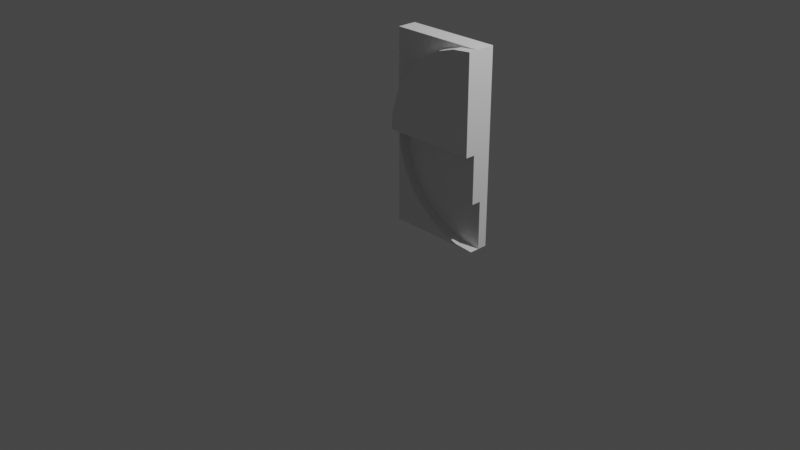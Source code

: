 # Source: wall4.blend  (saved by Blender 3.5.10; exported with 4.5.12 LTS)
import bpy
from mathutils import Matrix  # noqa: F401  (used for matrix-valued properties, if any)

bpy.ops.wm.read_factory_settings(use_empty=True)
scene = bpy.context.scene
scene.name = 'Scene'

# ---- collections
col_collection = bpy.data.collections.new('Collection'); scene.collection.children.link(col_collection)

# ---- materials (node trees are filled in below, after node groups)
mat_material = bpy.data.materials.new('Material')
mat_material.alpha_threshold = 0.0
mat_material.use_transparent_shadow = False
mat_material.roughness = 0.5
mat_material.line_color = (0.0, 0.0, 0.0, 1.0)

# ---- material node trees
mat_material.use_nodes = True; mat_material.node_tree.nodes.clear()
_N = mat_material.node_tree.nodes; _L = mat_material.node_tree.links
n0 = _N.new('ShaderNodeOutputMaterial'); n0.name = 'Material Output'; n0.location = (300, 300)
n1 = _N.new('ShaderNodeBsdfPrincipled'); n1.name = 'Principled BSDF'; n1.location = (10, 300)
n1.distribution = 'GGX'
n1.subsurface_method = 'RANDOM_WALK_SKIN'
n1.inputs[3].default_value = 1.45
n1.inputs[27].default_value = (0.0, 0.0, 0.0, 1.0)
n1.inputs[28].default_value = 1.0
_L.new(n1.outputs[0], n0.inputs[0])
n0.is_active_output = True

# ---- world
world_world = bpy.data.worlds.new('World'); scene.world = world_world
world_world.use_nodes = True; world_world.node_tree.nodes.clear()
_N = world_world.node_tree.nodes; _L = world_world.node_tree.links
n0 = _N.new('ShaderNodeOutputWorld'); n0.name = 'World Output'; n0.location = (300, 300)
n1 = _N.new('ShaderNodeBackground'); n1.name = 'Background'; n1.location = (10, 300)
n1.inputs[0].default_value = (0.05088, 0.05088, 0.05088, 1.0)
_L.new(n1.outputs[0], n0.inputs[0])
n0.is_active_output = True
world_world.color = (0.05088, 0.05088, 0.05088)
world_world.use_sun_shadow = False
world_world.sun_shadow_jitter_overblur = 0.0

# ---- cameras
cam_camera = bpy.data.cameras.new('Camera')
cam_camera.clip_end = 100.0
cam_camera.ortho_scale = 7.314

# ---- lights
light_light = bpy.data.lights.new('Light', 'POINT')
light_light.transmission_factor = 0.0
light_light.energy = 1000.0
light_light.shadow_soft_size = 0.1
light_light.shadow_maximum_resolution = 0.006
light_light.use_absolute_resolution = True

# ---- meshes
me_cube = bpy.data.meshes.new('Cube')
me_cube.from_pydata([(1.0, 0.2, 2.0), (1.0, 0.2, 0.0), (0.0, 0.2, 2.0), (0.0, 0.2, 0.0), (0.0, 0.1, 0.0), (0.0, -4.47e-08, 0.0), (1.0, 0.1, 2.0), (1.0, -4.47e-08, 2.0), (0.0, -4.47e-08, 2.0), (0.0, 0.1, 2.0), (1.0, -4.47e-08, 0.0), (1.0, 0.1, 0.0), (1.0, 0.2, 1.0), (0.0, -0.1, 1.0), (1.0, -0.1, 1.0), (0.0, 0.2, 1.0), (1.0, 0.1, 1.0), (1.0, -4.47e-08, 1.0), (0.0, -4.47e-08, 1.0), (0.0, 0.1, 1.0), (1.0, -5.96e-08, 2.0), (1.0, -0.1, 2.0), (0.01921, 0.0, 1.195), (0.01921, -0.1, 1.195), (0.07612, 0.0, 1.383), (0.07612, -0.1, 1.383), (0.1685, 0.0, 1.556), (0.1685, -0.1, 1.556), (0.2929, -5.96e-08, 1.707), (0.2929, -0.1, 1.707), (0.4444, -5.96e-08, 1.831), (0.4444, -0.1, 1.831), (0.6173, -5.96e-08, 1.924), (0.6173, -0.1, 1.924), (0.8049, -5.96e-08, 1.981), (0.8049, -0.1, 1.981), (1.0, -0.1, 1.0), (1.0, 0.0, 1.0), (0.8049, 0.1, 0.01371), (0.6173, 0.1, 0.07061), (0.4444, 0.1, 0.163), (0.2929, 0.1, 0.2874), (0.1685, 0.1, 0.4389), (0.07612, 0.1, 0.6118), (0.01921, 0.1, 0.7994), (0.1685, 0.0, 0.4389), (0.01921, 0.0, 0.7994), (0.2929, -2.98e-08, 0.2874), (0.07612, 0.0, 0.6118), (0.4444, 0.0, 0.163), (0.6173, -2.98e-08, 0.07061), (0.8049, -2.98e-08, 0.01371), (1.0, 0.1, 0.5), (1.0, 2.98e-08, 0.5), (0.9025, 0.1, 0.5096), (0.9025, 2.98e-08, 0.5096), (0.8087, 0.1, 0.5381), (0.8087, 2.98e-08, 0.5381), (0.7222, 0.1, 0.5843), (0.7222, 2.98e-08, 0.5843), (0.6464, 0.1, 0.6464), (0.6464, 2.98e-08, 0.6464), (0.5843, 0.1, 0.7222), (0.5843, 0.0, 0.7222), (0.5381, 0.1, 0.8087), (0.5381, 0.0, 0.8087), (0.5096, 0.1, 0.9025), (0.5096, 0.0, 0.9025), (0.5, 0.1, 1.0), (0.5, 0.0, 1.0)], [], [(7, 8, 18, 17), (19, 9, 2, 15), (18, 13, 14, 17), (15, 2, 0, 12), (12, 0, 6, 16), (16, 6, 7, 17), (3, 1, 11, 4), (4, 11, 10, 5), (18, 8, 9, 19), (0, 2, 9, 6), (6, 9, 8, 7), (5, 18, 19, 4), (16, 19, 18, 37), (1, 12, 16, 11), (3, 15, 12, 1), (44, 46, 18, 19), (4, 19, 15, 3), (43, 48, 46, 44), (22, 23, 25, 24), (24, 25, 27, 26), (26, 27, 29, 28), (28, 29, 31, 30), (30, 31, 33, 32), (32, 33, 35, 34), (34, 35, 21, 20), (20, 37, 18, 22, 24, 26, 28, 30, 32, 34), (20, 21, 36, 37), (5, 10, 51, 50, 49, 47, 45, 48, 46, 18), (25, 23, 13, 36, 21, 35, 33, 31, 29, 27), (22, 18, 13, 23), (16, 19, 44, 43, 42, 41, 40, 39, 38, 11), (11, 10, 51, 38), (40, 49, 47, 41), (38, 51, 50, 39), (39, 50, 49, 40), (41, 47, 45, 42), (42, 45, 48, 43), (16, 37, 53, 52), (52, 53, 55, 54), (54, 55, 57, 56), (56, 57, 59, 58), (58, 59, 61, 60), (60, 61, 63, 62), (62, 63, 65, 64), (64, 65, 67, 66), (66, 67, 69, 68), (68, 16, 52, 54, 56, 58, 60, 62, 64, 66), (53, 37, 69, 67, 65, 63, 61, 59, 57, 55)])
_uv = me_cube.uv_layers.new(name='UVMap')
_uv.uv.foreach_set('vector', [0.625, 0.6667, 0.625, 0.08333, 0.5, 0.08333, 0.5, 0.6667, 0.5, 0.1667, 0.625, 0.1667, 0.625, 0.25, 0.5, 0.25, 0.5, 0.08333, 0.5, 0.0, 0.5, 0.75, 0.5, 0.6667, 0.5, 0.25, 0.625, 0.25, 0.625, 0.5, 0.5, 0.5, 0.5, 0.5, 0.625, 0.5, 0.625, 0.5833, 0.5, 0.5833, 0.5, 0.5833, 0.625, 0.5833, 0.625, 0.6667, 0.5, 0.6667, 0.125, 0.5, 0.375, 0.5, 0.375, 0.5833, 0.125, 0.5833, 0.125, 0.5833, 0.375, 0.5833, 0.375, 0.6667, 0.125, 0.6667, 0.5, 0.08333, 0.625, 0.08333, 0.625, 0.1667, 0.5, 0.1667, 0.625, 0.5, 0.875, 0.5, 0.875, 0.5833, 0.625, 0.5833, 0.625, 0.5833, 0.875, 0.5833, 0.875, 0.6667, 0.625, 0.6667, 0.375, 0.08333, 0.5, 0.08333, 0.5, 0.1667, 0.375, 0.1667, 0.0, 0.0, 0.0, 0.0, 0.51, 0.25, 0.75, 0.25, 0.375, 0.5, 0.5, 0.5, 0.5, 0.5833, 0.375, 0.5833, 0.375, 0.25, 0.5, 0.25, 0.5, 0.5, 0.375, 0.5, 0.7812, 0.5, 0.7812, 0.75, 0.75, 0.75, 0.75, 0.5, 0.375, 0.1667, 0.5, 0.1667, 0.5, 0.25, 0.375, 0.25, 0.8125, 0.5, 0.8125, 0.75, 0.7812, 0.75, 0.7812, 0.5, 0.2188, 0.5, 0.2188, 1.0, 0.1875, 1.0, 0.1875, 0.5, 0.1875, 0.5, 0.1875, 1.0, 0.1562, 1.0, 0.1562, 0.5, 0.1562, 0.5, 0.1562, 1.0, 0.125, 1.0, 0.125, 0.5, 0.125, 0.5, 0.125, 1.0, 0.09375, 1.0, 0.09375, 0.5, 0.09375, 0.5, 0.09375, 1.0, 0.0625, 1.0, 0.0625, 0.5, 0.0625, 0.5, 0.0625, 1.0, 0.03125, 1.0, 0.03125, 0.5, 0.03125, 0.5, 0.03125, 1.0, 0.0, 1.0, 0.0, 0.5, 0.75, 0.49, 0.75, 0.25, 0.51, 0.25, 0.5146, 0.2968, 0.5283, 0.3418, 0.5504, 0.3833, 0.5803, 0.4197, 0.6167, 0.4496, 0.6582, 0.4717, 0.7032, 0.4854, 0.75, 0.49, 0.25, 0.49, 0.37, 0.625, 0.75, 0.25, 0.125, 0.6667, 1.0, 0.75, 0.9688, 0.75, 0.9375, 0.75, 0.9062, 0.75, 0.875, 0.75, 0.8438, 0.75, 0.8125, 0.75, 0.7812, 0.75, 0.75, 0.75, 0.1875, 1.0, 0.2188, 1.0, 0.0, 0.0, 0.37, 0.625, 0.0, 1.0, 0.03125, 1.0, 0.0625, 1.0, 0.09375, 1.0, 0.125, 1.0, 0.1562, 1.0, 0.2188, 0.5, 0.51, 0.25, 0.0, 0.0, 0.2188, 1.0, 0.0, 0.0, 0.0, 0.0, 0.7812, 0.5, 0.8125, 0.5, 0.8438, 0.5, 0.875, 0.5, 0.9062, 0.5, 0.9375, 0.5, 0.9688, 0.5, 1.0, 0.5, 1.0, 0.5, 1.0, 0.75, 0.9688, 0.75, 0.9688, 0.5, 0.9062, 0.5, 0.9062, 0.75, 0.875, 0.75, 0.875, 0.5, 0.9688, 0.5, 0.9688, 0.75, 0.9375, 0.75, 0.9375, 0.5, 0.9375, 0.5, 0.9375, 0.75, 0.9062, 0.75, 0.9062, 0.5, 0.875, 0.5, 0.875, 0.75, 0.8438, 0.75, 0.8438, 0.5, 0.8438, 0.5, 0.8438, 0.75, 0.8125, 0.75, 0.8125, 0.5, 0.75, 0.25, 0.25, 0.25, 0.5, 1.0, 0.75, 0.01, 0.5, 0.5, 0.5, 1.0, 0.4688, 1.0, 0.4688, 0.5, 0.4688, 0.5, 0.4688, 1.0, 0.4375, 1.0, 0.4375, 0.5, 0.4375, 0.5, 0.4375, 1.0, 0.4062, 1.0, 0.4062, 0.5, 0.4062, 0.5, 0.4062, 1.0, 0.375, 1.0, 0.375, 0.5, 0.375, 0.5, 0.375, 1.0, 0.3438, 1.0, 0.3438, 0.5, 0.3438, 0.5, 0.3438, 1.0, 0.3125, 1.0, 0.3125, 0.5, 0.3125, 0.5, 0.3125, 1.0, 0.2812, 1.0, 0.2812, 0.5, 0.2812, 0.5, 0.2812, 1.0, 0.25, 1.0, 0.25, 0.5, 0.51, 0.25, 0.75, 0.25, 0.75, 0.01, 0.7032, 0.01461, 0.6582, 0.02827, 0.6167, 0.05045, 0.5803, 0.08029, 0.5504, 0.1167, 0.5283, 0.1582, 0.5146, 0.2032, 0.25, 0.01, 0.25, 0.25, 0.01, 0.25, 0.01461, 0.2032, 0.02827, 0.1582, 0.05045, 0.1167, 0.08029, 0.08029, 0.1167, 0.05045, 0.1582, 0.02827, 0.2032, 0.01461])
me_cube.materials.append(mat_material)
me_cube.use_mirror_vertex_groups = False
me_cube.update()

# ---- objects
ob_cube = bpy.data.objects.new('Cube', me_cube)
ob_light = bpy.data.objects.new('Light', light_light)
ob_camera = bpy.data.objects.new('Camera', cam_camera)

# ---- transforms, parenting, visibility, modifiers, constraints
ob_cube.location = (0.0, 0.0, 0.0)
ob_cube.lock_rotations_4d = False
ob_cube.empty_display_type = 'ARROWS'
ob_cube.lineart.crease_threshold = 0.0
ob_light.location = (4.076, 1.005, 5.904)
ob_light.rotation_euler = (0.6503, 0.05522, 1.866)
ob_light.lock_rotations_4d = False
ob_light.empty_display_type = 'ARROWS'
ob_light.color = (0.0, 0.0, 0.0, 0.0)
ob_light.lineart.crease_threshold = 0.0
ob_camera.location = (7.359, -6.926, 4.958)
ob_camera.rotation_euler = (1.109, 0.0, 0.8149)
ob_camera.lock_rotations_4d = False
ob_camera.empty_display_type = 'ARROWS'
ob_camera.color = (0.0, 0.0, 0.0, 0.0)
ob_camera.display_type = 'WIRE'
ob_camera.lineart.crease_threshold = 0.0

# ---- collection membership
col_collection.objects.link(ob_cube)
col_collection.objects.link(ob_light)
col_collection.objects.link(ob_camera)

# ---- scene / render settings (as saved in the file)
scene.camera = ob_camera
scene.frame_start = 1; scene.frame_end = 250; scene.frame_set(1)
scene.render.engine = 'BLENDER_EEVEE_NEXT'
scene.cycles.sampling_pattern = 'TABULATED_SOBOL'
scene.view_settings.view_transform = 'Filmic'
bpy.context.view_layer.update()
